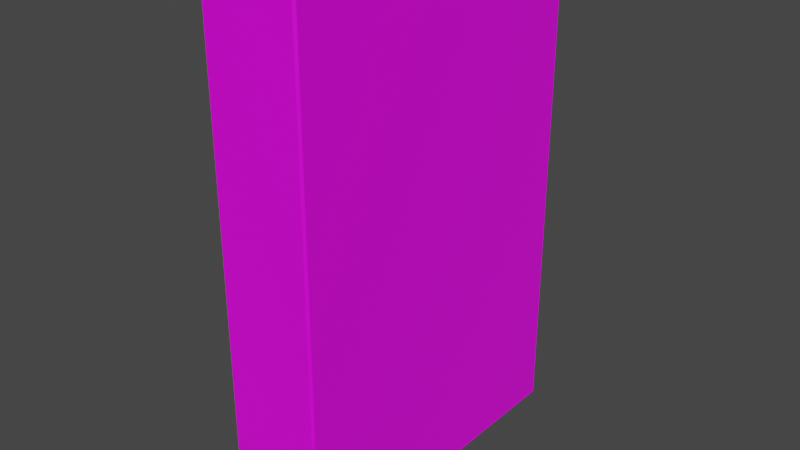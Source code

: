# Source: rice.blend  (saved by Blender 2.90.8; exported with 4.5.12 LTS)
import bpy
from mathutils import Matrix  # noqa: F401  (used for matrix-valued properties, if any)

bpy.ops.wm.read_factory_settings(use_empty=True)
scene = bpy.context.scene
scene.name = 'Scene'

# ---- collections
col_collection = bpy.data.collections.new('Collection'); scene.collection.children.link(col_collection)

# ---- images (referenced by path relative to the original .blend; pixels are not part of the script)
import os
ASSET_DIR = os.environ.get("B2B_ASSET_DIR", "")  # directory of the original .blend (textures are referenced by path, not embedded)
HERE = os.path.dirname(os.path.abspath(__file__))  # packed textures are extracted next to this script under _unpacked/

def load_image(name, relpath, width, height, colorspace="sRGB"):
    """Load a texture the original file referenced (path relative to the .blend, or extracted next to this script)."""
    p = next((c for c in (os.path.join(HERE, relpath), os.path.join(ASSET_DIR, relpath)) if relpath and os.path.exists(c)), "")
    if p:
        img = bpy.data.images.load(p, check_existing=True)
        img.name = name
    else:  # same state as the original file: an image datablock whose file is absent (Cycles renders it pink)
        img = bpy.data.images.new(name, width, height)
        img.source = "FILE"
        img.filepath = "//" + (relpath or name)
    img.colorspace_settings.name = colorspace
    return img
img_orangejucetexture_png = load_image('orangeJuceTexture.png', 'orangeJuceTexture.png', 1024, 1024, 'sRGB')

# ---- materials (node trees are filled in below, after node groups)
mat_ricepackage = bpy.data.materials.new('RicePackage')
mat_ricepackage.alpha_threshold = 0.0
mat_ricepackage.use_transparent_shadow = False
mat_ricepackage.line_color = (0.0, 0.0, 0.0, 1.0)

# ---- material node trees
mat_ricepackage.use_nodes = True; mat_ricepackage.node_tree.nodes.clear()
_N = mat_ricepackage.node_tree.nodes; _L = mat_ricepackage.node_tree.links
n0 = _N.new('ShaderNodeOutputMaterial'); n0.name = 'Material Output'; n0.location = (300, 300)
n1 = _N.new('ShaderNodeBsdfPrincipled'); n1.name = 'Principled BSDF'; n1.location = (10, 300)
n1.distribution = 'GGX'
n1.subsurface_method = 'BURLEY'
n1.inputs[2].default_value = 0.4
n1.inputs[3].default_value = 1.45
n1.inputs[27].default_value = (0.0, 0.0, 0.0, 1.0)
n1.inputs[28].default_value = 1.0
n2 = _N.new('ShaderNodeTexImage'); n2.name = 'Image Texture'; n2.location = (-444, 185)
n2.image = img_orangejucetexture_png
_L.new(n1.outputs[0], n0.inputs[0])
_L.new(n2.outputs[0], n1.inputs[0])
n0.is_active_output = True

# ---- world
world_world = bpy.data.worlds.new('World'); scene.world = world_world
world_world.use_nodes = True; world_world.node_tree.nodes.clear()
_N = world_world.node_tree.nodes; _L = world_world.node_tree.links
n0 = _N.new('ShaderNodeOutputWorld'); n0.name = 'World Output'; n0.location = (300, 300)
n1 = _N.new('ShaderNodeBackground'); n1.name = 'Background'; n1.location = (10, 300)
n1.inputs[0].default_value = (0.05088, 0.05088, 0.05088, 1.0)
_L.new(n1.outputs[0], n0.inputs[0])
n0.is_active_output = True
world_world.color = (0.05088, 0.05088, 0.05088)
world_world.use_sun_shadow = False
world_world.sun_shadow_jitter_overblur = 0.0

# ---- meshes
me_cube = bpy.data.meshes.new('Cube')
me_cube.from_pydata([(0.01918, 0.07, 0.1042), (0.01918, 0.06918, 0.105), (0.02, 0.06918, 0.1042), (0.01918, 0.06918, -0.105), (0.01918, 0.07, -0.1042), (0.02, 0.06918, -0.1042), (0.02, -0.06918, 0.1042), (0.01918, -0.06918, 0.105), (0.01918, -0.07, 0.1042), (0.02, -0.06918, -0.1042), (0.01918, -0.07, -0.1042), (0.01918, -0.06918, -0.105), (-0.01918, 0.07, 0.1042), (-0.02, 0.06918, 0.1042), (-0.01918, 0.06918, 0.105), (-0.02, 0.06918, -0.1042), (-0.01918, 0.07, -0.1042), (-0.01918, 0.06918, -0.105), (-0.02, -0.06918, 0.1042), (-0.01918, -0.07, 0.1042), (-0.01918, -0.06918, 0.105), (-0.01918, -0.06918, -0.105), (-0.01918, -0.07, -0.1042), (-0.02, -0.06918, -0.1042)], [], [(17, 3, 11, 21), (23, 18, 13, 15), (10, 8, 19, 22), (1, 14, 20, 7), (5, 2, 6, 9), (0, 1, 2), (3, 4, 5), (6, 7, 8), (9, 10, 11), (12, 13, 14), (15, 16, 17), (18, 19, 20), (21, 22, 23), (17, 21, 23, 15), (3, 17, 16, 4), (2, 5, 4, 0), (22, 19, 18, 23), (8, 10, 9, 6), (12, 16, 15, 13), (7, 20, 19, 8), (1, 7, 6, 2), (21, 11, 10, 22), (20, 14, 13, 18), (14, 1, 0, 12), (11, 3, 5, 9), (16, 12, 0, 4)])
_uv = me_cube.uv_layers.new(name='UVMap')
_uv.uv.foreach_set('vector', [0.8641, 0.1507, 0.964, 0.1507, 0.964, 0.7986, 0.8641, 0.7986, 0.6757, 0.0009632, 0.6757, 0.9184, 0.3361, 0.9184, 0.3361, 0.0009632, 0.8567, 0.01858, 0.8567, 0.9207, 0.7689, 0.9207, 0.7689, 0.01858, 0.8651, 0.1519, 0.9613, 0.1519, 0.9613, 0.795, 0.8651, 0.795, 0.3315, 0.003296, 0.3315, 0.909, 0.002289, 0.909, 0.002289, 0.003296, 0.003237, 0.8433, 0.0, 0.8433, 0.001619, 0.84, 0.8866, 0.594, 0.8866, 0.5893, 0.8889, 0.5916, 0.8889, 0.3936, 0.8912, 0.3913, 0.8912, 0.396, 0.004856, 1.0, 0.003237, 0.9967, 0.006475, 0.9967, 0.003237, 0.9967, 0.001619, 1.0, 1.035e-08, 0.9967, 0.7778, 0.5916, 0.7801, 0.5893, 0.7801, 0.594, 1.0, 0.3936, 0.9977, 0.396, 0.9977, 0.3913, 0.006475, 0.8433, 0.003237, 0.8433, 0.004856, 0.84, 0.962, 0.7971, 0.9609, 0.1566, 0.9628, 0.1565, 0.9639, 0.797, 0.9643, 0.7939, 0.8652, 0.7939, 0.8652, 0.7892, 0.9643, 0.7892, 0.3308, 0.9149, 0.3308, -0.0107, 0.3331, -0.0107, 0.3331, 0.9149, 0.6738, -0.001463, 0.6738, 0.9159, 0.6716, 0.9159, 0.6716, -0.001463, 0.8587, 0.9219, 0.8587, 0.0173, 0.861, 0.0173, 0.861, 0.9219, 0.3351, 0.916, 0.3351, 0.007963, 0.3374, 0.007963, 0.3374, 0.916, 0.864, 0.7939, 0.9643, 0.7939, 0.9638, 0.7971, 0.8646, 0.7971, 0.3345, 0.9048, 0.002289, 0.9048, 0.002289, 0.9015, 0.3345, 0.9015, 0.87, 0.379, 0.87, 0.5324, 0.8668, 0.5324, 0.8668, 0.379, 0.9639, 0.1553, 0.9639, 0.7973, 0.962, 0.7973, 0.962, 0.1553, 0.9643, 0.7962, 0.8644, 0.7962, 0.8644, 0.7905, 0.9643, 0.7905, 0.8664, 0.7889, 0.8646, 0.1524, 0.8664, 0.1524, 0.8682, 0.7888, 0.7681, 0.01071, 0.7681, 0.9274, 0.6768, 0.9274, 0.6768, 0.01071])
me_cube.materials.append(mat_ricepackage)
me_cube.use_remesh_preserve_volume = False
me_cube.use_remesh_preserve_attributes = False
me_cube.use_mirror_vertex_groups = False
me_cube.update()

# ---- objects
ob_rice = bpy.data.objects.new('rice', me_cube)

# ---- transforms, parenting, visibility, modifiers, constraints
ob_rice.location = (0.0, 0.0, 0.0)
ob_rice.lock_rotations_4d = False
ob_rice.empty_display_type = 'ARROWS'
ob_rice.lineart.crease_threshold = 0.0

# ---- collection membership
col_collection.objects.link(ob_rice)

# ---- scene / render settings (as saved in the file)
scene.frame_start = 1; scene.frame_end = 250; scene.frame_set(1)
scene.render.engine = 'BLENDER_EEVEE_NEXT'
scene.cycles.use_denoising = False
scene.cycles.samples = 128
scene.cycles.sampling_pattern = 'TABULATED_SOBOL'
scene.cycles.use_adaptive_sampling = False
scene.cycles.use_light_tree = False
scene.view_settings.view_transform = 'Filmic'
bpy.context.view_layer.update()

# ---- added for rendering (the .blend has no active camera and no usable light): camera, sun
cam_auto = bpy.data.cameras.new('AutoCamera')
cam_auto.lens = 50.0
cam_auto.sensor_width = 36.0
cam_auto.clip_end = 1000.0
ob_auto_camera = bpy.data.objects.new('AutoCamera', cam_auto)
scene.collection.objects.link(ob_auto_camera)
ob_auto_camera.location = (0.236431, -0.283717, 0.189145)
ob_auto_camera.rotation_euler = (1.09748, -7.21219e-08, 0.694738)
scene.camera = ob_auto_camera
light_auto_sun = bpy.data.lights.new('AutoSun', 'SUN')
light_auto_sun.energy = 3.0
light_auto_sun.angle = 0.0523599
ob_auto_sun = bpy.data.objects.new('AutoSun', light_auto_sun)
scene.collection.objects.link(ob_auto_sun)
ob_auto_sun.rotation_euler = (0.872665, 0.174533, 0.523599)
bpy.context.view_layer.update()
